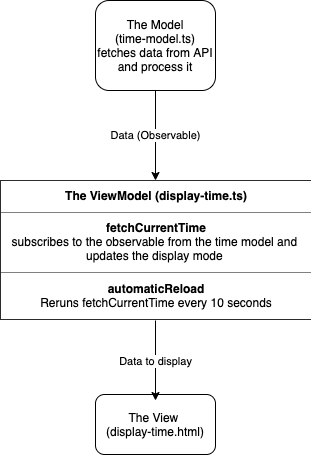

The diagram above was exported from draw.io. Its source (the exported page's mxGraphModel, read from the mxfile embedded in the PNG):
<mxGraphModel dx="946" dy="646" grid="1" gridSize="10" guides="1" tooltips="1" connect="1" arrows="1" fold="1" page="1" pageScale="1" pageWidth="1169" pageHeight="827" background="#ffffff" math="0" shadow="0">
  <root>
    <mxCell id="0" />
    <mxCell id="1" parent="0" />
    <mxCell id="QogagH20IbVteyHjuVnc-2" value="The View &lt;br&gt;(display-time.html)" style="rounded=1;whiteSpace=wrap;html=1;" vertex="1" parent="1">
      <mxGeometry x="210" y="414" width="120" height="60" as="geometry" />
    </mxCell>
    <mxCell id="QogagH20IbVteyHjuVnc-17" value="Data (Observable)" style="edgeStyle=orthogonalEdgeStyle;rounded=0;orthogonalLoop=1;jettySize=auto;html=1;entryX=0.5;entryY=0;entryDx=0;entryDy=0;" edge="1" parent="1" source="QogagH20IbVteyHjuVnc-4" target="QogagH20IbVteyHjuVnc-13">
      <mxGeometry relative="1" as="geometry" />
    </mxCell>
    <mxCell id="QogagH20IbVteyHjuVnc-4" value="The Model&lt;br&gt;(time-model.ts)&lt;br&gt;fetches data from API and process it" style="rounded=1;whiteSpace=wrap;html=1;" vertex="1" parent="1">
      <mxGeometry x="210" y="20" width="120" height="90" as="geometry" />
    </mxCell>
    <mxCell id="QogagH20IbVteyHjuVnc-18" style="edgeStyle=orthogonalEdgeStyle;rounded=0;orthogonalLoop=1;jettySize=auto;html=1;" edge="1" parent="1" source="QogagH20IbVteyHjuVnc-13">
      <mxGeometry relative="1" as="geometry">
        <mxPoint x="270" y="420" as="targetPoint" />
      </mxGeometry>
    </mxCell>
    <mxCell id="QogagH20IbVteyHjuVnc-25" value="Data to display" style="edgeLabel;html=1;align=center;verticalAlign=middle;resizable=0;points=[];" vertex="1" connectable="0" parent="QogagH20IbVteyHjuVnc-18">
      <mxGeometry x="0.0111" y="-1" relative="1" as="geometry">
        <mxPoint as="offset" />
      </mxGeometry>
    </mxCell>
    <mxCell id="QogagH20IbVteyHjuVnc-13" value="&lt;table border=&quot;1&quot; width=&quot;100%&quot; cellpadding=&quot;4&quot; style=&quot;width: 100% ; height: 100% ; border-collapse: collapse&quot;&gt;&lt;tbody&gt;&lt;tr&gt;&lt;th align=&quot;center&quot;&gt;&lt;b&gt;The ViewModel (display-time.ts)&lt;/b&gt;&lt;/th&gt;&lt;/tr&gt;&lt;tr&gt;&lt;td align=&quot;center&quot;&gt;&lt;b&gt;fetchCurrentTime&lt;/b&gt;&lt;br&gt;subscribes to the observable from the time model and&amp;nbsp;&lt;br&gt;updates the display mode&amp;nbsp;&lt;br&gt;&lt;/td&gt;&lt;/tr&gt;&lt;tr&gt;&lt;td align=&quot;center&quot;&gt;&lt;b&gt;automaticReload&lt;/b&gt;&lt;br&gt;Reruns fetchCurrentTime every 10 seconds&lt;/td&gt;&lt;/tr&gt;&lt;/tbody&gt;&lt;/table&gt;" style="text;html=1;strokeColor=none;fillColor=none;overflow=fill;shadow=0;" vertex="1" parent="1">
      <mxGeometry x="115" y="200" width="310" height="140" as="geometry" />
    </mxCell>
  </root>
</mxGraphModel>